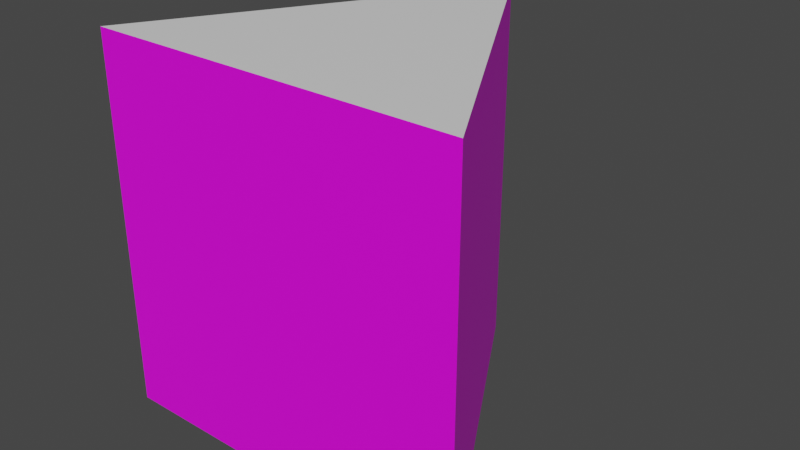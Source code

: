# Source: 4x4_1000-0.blend  (saved by Blender 3.1.7; exported with 4.5.12 LTS)
import bpy
from mathutils import Matrix  # noqa: F401  (used for matrix-valued properties, if any)

bpy.ops.wm.read_factory_settings(use_empty=True)
scene = bpy.context.scene
scene.name = 'Scene'

# ---- collections
col_collection = bpy.data.collections.new('Collection'); scene.collection.children.link(col_collection)

# ---- images (referenced by path relative to the original .blend; pixels are not part of the script)
import os
ASSET_DIR = os.environ.get("B2B_ASSET_DIR", "")  # directory of the original .blend (textures are referenced by path, not embedded)
HERE = os.path.dirname(os.path.abspath(__file__))  # packed textures are extracted next to this script under _unpacked/

def load_image(name, relpath, width, height, colorspace="sRGB"):
    """Load a texture the original file referenced (path relative to the .blend, or extracted next to this script)."""
    p = next((c for c in (os.path.join(HERE, relpath), os.path.join(ASSET_DIR, relpath)) if relpath and os.path.exists(c)), "")
    if p:
        img = bpy.data.images.load(p, check_existing=True)
        img.name = name
    else:  # same state as the original file: an image datablock whose file is absent (Cycles renders it pink)
        img = bpy.data.images.new(name, width, height)
        img.source = "FILE"
        img.filepath = "//" + (relpath or name)
    img.colorspace_settings.name = colorspace
    return img
img_4x4_1000_0_png = load_image('4x4_1000-0.png', '4x4_1000-0.png', 1024, 1024, 'sRGB')

# ---- materials (node trees are filled in below, after node groups)
mat_ar = bpy.data.materials.new('AR')
mat_ar.use_transparent_shadow = False
mat_metal = bpy.data.materials.new('Metal')
mat_metal.use_transparent_shadow = False

# ---- material node trees
mat_ar.use_nodes = True; mat_ar.node_tree.nodes.clear()
_N = mat_ar.node_tree.nodes; _L = mat_ar.node_tree.links
n0 = _N.new('ShaderNodeBsdfPrincipled'); n0.name = 'Principled BSDF'; n0.location = (10, 300)
n0.distribution = 'GGX'
n0.subsurface_method = 'RANDOM_WALK_SKIN'
n0.inputs[3].default_value = 1.45
n0.inputs[27].default_value = (0.0, 0.0, 0.0, 1.0)
n0.inputs[28].default_value = 1.0
n1 = _N.new('ShaderNodeOutputMaterial'); n1.name = 'Material Output'; n1.location = (300, 300)
n2 = _N.new('ShaderNodeTexImage'); n2.name = 'Image Texture'; n2.location = (-280, 280)
n2.image = img_4x4_1000_0_png
_L.new(n0.outputs[0], n1.inputs[0])
_L.new(n2.outputs[0], n0.inputs[0])
n1.is_active_output = True
mat_metal.use_nodes = True; mat_metal.node_tree.nodes.clear()
_N = mat_metal.node_tree.nodes; _L = mat_metal.node_tree.links
n0 = _N.new('ShaderNodeBsdfPrincipled'); n0.name = 'Principled BSDF'; n0.location = (10, 300)
n0.distribution = 'GGX'
n0.subsurface_method = 'RANDOM_WALK_SKIN'
n0.inputs[3].default_value = 1.45
n0.inputs[27].default_value = (0.0, 0.0, 0.0, 1.0)
n0.inputs[28].default_value = 1.0
n1 = _N.new('ShaderNodeOutputMaterial'); n1.name = 'Material Output'; n1.location = (300, 300)
_L.new(n0.outputs[0], n1.inputs[0])
n1.is_active_output = True

# ---- world
world_world = bpy.data.worlds.new('World'); scene.world = world_world
world_world.use_nodes = True; world_world.node_tree.nodes.clear()
_N = world_world.node_tree.nodes; _L = world_world.node_tree.links
n0 = _N.new('ShaderNodeOutputWorld'); n0.name = 'World Output'; n0.location = (300, 300)
n1 = _N.new('ShaderNodeBackground'); n1.name = 'Background'; n1.location = (10, 300)
n1.inputs[0].default_value = (0.05088, 0.05088, 0.05088, 1.0)
_L.new(n1.outputs[0], n0.inputs[0])
n0.is_active_output = True
world_world.color = (0.05088, 0.05088, 0.05088)
world_world.use_sun_shadow = False
world_world.sun_shadow_jitter_overblur = 0.0

# ---- meshes
me_tag0 = bpy.data.meshes.new('Tag0')
me_tag0.from_pydata([(-1.613e-08, 0.1157, -0.1001), (-1.613e-08, 0.1157, 0.1001), (0.1002, -0.05786, -0.1001), (0.1002, -0.05786, 0.1001), (-0.1002, -0.05786, -0.1001), (-0.1002, -0.05786, 0.1001)], [], [(0, 1, 3, 2), (2, 3, 5, 4), (3, 1, 5), (4, 5, 1, 0), (0, 2, 4)])
me_tag0.polygons.foreach_set('material_index', [0, 0, 1, 0, 1])
_uv = me_tag0.uv_layers.new(name='UVMap')
_uv.uv.foreach_set('vector', [9.992e-05, 0.9988, 0.0001, 9.992e-05, 0.9999, 9.996e-05, 0.9999, 0.9988, 0.9999, 0.0001, 0.9999, 0.9988, 9.999e-05, 0.9988, 9.99e-05, 9.993e-05, 1.0, 0.2113, 0.5, 1.077, 0.0, 0.2113, 0.9993, 0.0006708, 0.9993, 0.9993, -0.000471, 0.9993, -0.000471, 0.0006709, 0.5, 1.077, 1.0, 0.2113, 0.0, 0.2113])
me_tag0.materials.append(mat_ar)
me_tag0.materials.append(mat_metal)
me_tag0.use_remesh_fix_poles = True
me_tag0.use_remesh_preserve_attributes = False
me_tag0.update()

# ---- objects
ob_tag0 = bpy.data.objects.new('Tag0', me_tag0)

# ---- transforms, parenting, visibility, modifiers, constraints
ob_tag0.location = (0.0, 0.0, 0.0)

# ---- collection membership
col_collection.objects.link(ob_tag0)

# ---- scene / render settings (as saved in the file)
scene.frame_start = 1; scene.frame_end = 250; scene.frame_set(1)
scene.render.engine = 'BLENDER_EEVEE_NEXT'
scene.cycles.sampling_pattern = 'TABULATED_SOBOL'
scene.cycles.use_light_tree = False
scene.view_settings.view_transform = 'Filmic'
bpy.context.view_layer.update()

# ---- added for rendering (the .blend has no active camera and no usable light): camera, sun
cam_auto = bpy.data.cameras.new('AutoCamera')
cam_auto.lens = 50.0
cam_auto.sensor_width = 36.0
cam_auto.clip_end = 1000.0
ob_auto_camera = bpy.data.objects.new('AutoCamera', cam_auto)
scene.collection.objects.link(ob_auto_camera)
ob_auto_camera.location = (0.307379, -0.339926, 0.245903)
ob_auto_camera.rotation_euler = (1.09748, -7.21219e-08, 0.694738)
scene.camera = ob_auto_camera
light_auto_sun = bpy.data.lights.new('AutoSun', 'SUN')
light_auto_sun.energy = 3.0
light_auto_sun.angle = 0.0523599
ob_auto_sun = bpy.data.objects.new('AutoSun', light_auto_sun)
scene.collection.objects.link(ob_auto_sun)
ob_auto_sun.rotation_euler = (0.872665, 0.174533, 0.523599)
bpy.context.view_layer.update()
